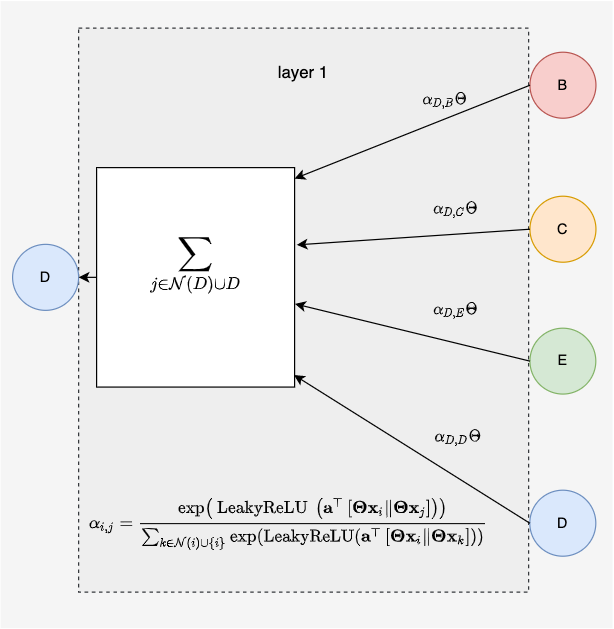

The diagram above was exported from draw.io. Its source (the exported page's mxGraphModel, read from the mxfile embedded in the PNG):
<mxGraphModel dx="710" dy="1167" grid="1" gridSize="10" guides="1" tooltips="1" connect="1" arrows="1" fold="1" page="1" pageScale="1" pageWidth="850" pageHeight="1100" math="1" shadow="0">
  <root>
    <mxCell id="0" />
    <mxCell id="1" parent="0" />
    <mxCell id="2" value="" style="rounded=0;whiteSpace=wrap;html=1;fillColor=#f5f5f5;fontColor=#333333;strokeColor=none;" parent="1" vertex="1">
      <mxGeometry x="30" y="17.44" width="510" height="522.56" as="geometry" />
    </mxCell>
    <mxCell id="3" value="&lt;font style=&quot;font-size: 14px&quot;&gt;layer 1&lt;br&gt;&lt;/font&gt;&lt;br&gt;&lt;br&gt;&lt;br&gt;&lt;br&gt;&lt;br&gt;&lt;br&gt;&lt;br&gt;&lt;br&gt;&lt;br&gt;&lt;br&gt;&lt;br&gt;&lt;br&gt;&lt;br&gt;&lt;br&gt;&lt;br&gt;&lt;br&gt;&lt;br&gt;&lt;br&gt;&lt;br&gt;&lt;br&gt;&lt;br&gt;&lt;br&gt;&lt;br&gt;&lt;br&gt;&lt;br&gt;&lt;br&gt;&lt;br&gt;&lt;br&gt;&lt;br&gt;&lt;br&gt;" style="rounded=0;whiteSpace=wrap;html=1;dashed=1;fontSize=11;fillColor=#eeeeee;strokeColor=#36393d;" parent="1" vertex="1">
      <mxGeometry x="95" y="40" width="375" height="470" as="geometry" />
    </mxCell>
    <mxCell id="20" value="$$\alpha_{i, j}=\frac{\exp \left(\text { LeakyReLU }\left(\mathbf{a}^{\top}\left[\boldsymbol{\Theta} \mathbf{x}_i \| \boldsymbol{\Theta} \mathbf{x}_j\right]\right)\right)}{\sum_{k \in \mathcal{N}(i) \cup\{i\}} \exp \left(\operatorname{LeakyReLU}\left(\mathbf{a}^{\top}\left[\boldsymbol{\Theta} \mathbf{x}_i \| \boldsymbol{\Theta} \mathbf{x}_k\right]\right)\right)}$$" style="rounded=0;whiteSpace=wrap;html=1;strokeColor=none;fillColor=#eeeeee;" parent="1" vertex="1">
      <mxGeometry x="100" y="407.5" width="340" height="90" as="geometry" />
    </mxCell>
    <mxCell id="4" value="B" style="ellipse;whiteSpace=wrap;html=1;aspect=fixed;fillColor=#f8cecc;strokeColor=#b85450;" parent="1" vertex="1">
      <mxGeometry x="471.1193399339934" y="60.004999999999995" width="55" height="55" as="geometry" />
    </mxCell>
    <mxCell id="5" style="edgeStyle=none;html=1;entryX=1;entryY=0.05;entryDx=0;entryDy=0;fontSize=16;fontColor=#000000;startArrow=none;startFill=0;endArrow=classic;endFill=1;exitX=0;exitY=0.5;exitDx=0;exitDy=0;entryPerimeter=0;" parent="1" source="4" target="18" edge="1">
      <mxGeometry relative="1" as="geometry">
        <mxPoint x="600" y="108" as="sourcePoint" />
      </mxGeometry>
    </mxCell>
    <mxCell id="6" value="$$\alpha_{D, B}\Theta$$" style="edgeLabel;html=1;align=center;verticalAlign=middle;resizable=0;points=[];fontSize=11;fontColor=#000000;labelBackgroundColor=none;" parent="5" vertex="1" connectable="0">
      <mxGeometry x="-0.2873" y="3" relative="1" as="geometry">
        <mxPoint x="-3" y="-18" as="offset" />
      </mxGeometry>
    </mxCell>
    <mxCell id="7" value="C" style="ellipse;whiteSpace=wrap;html=1;aspect=fixed;fillColor=#ffe6cc;strokeColor=#d79b00;" parent="1" vertex="1">
      <mxGeometry x="471.1193399339934" y="180.005" width="55" height="55" as="geometry" />
    </mxCell>
    <mxCell id="8" value="E" style="ellipse;whiteSpace=wrap;html=1;aspect=fixed;fillColor=#d5e8d4;strokeColor=#82b366;" parent="1" vertex="1">
      <mxGeometry x="471.12" y="290" width="54.88" height="54.88" as="geometry" />
    </mxCell>
    <mxCell id="9" value="D" style="ellipse;whiteSpace=wrap;html=1;aspect=fixed;fillColor=#dae8fc;strokeColor=#6c8ebf;" parent="1" vertex="1">
      <mxGeometry x="470.9993399339934" y="425" width="55" height="55" as="geometry" />
    </mxCell>
    <mxCell id="10" style="edgeStyle=none;html=1;exitX=0;exitY=0.5;exitDx=0;exitDy=0;fontSize=16;fontColor=#000000;startArrow=none;startFill=0;endArrow=classic;endFill=1;entryX=1.011;entryY=0.352;entryDx=0;entryDy=0;entryPerimeter=0;" parent="1" source="7" target="18" edge="1">
      <mxGeometry relative="1" as="geometry" />
    </mxCell>
    <mxCell id="11" value="$$\alpha_{D, C}\Theta$$" style="edgeLabel;html=1;align=center;verticalAlign=middle;resizable=0;points=[];fontSize=11;fontColor=#000000;labelBackgroundColor=none;" parent="10" vertex="1" connectable="0">
      <mxGeometry x="-0.5571" relative="1" as="geometry">
        <mxPoint x="-20" y="-20" as="offset" />
      </mxGeometry>
    </mxCell>
    <mxCell id="12" style="edgeStyle=none;html=1;exitX=0;exitY=0.5;exitDx=0;exitDy=0;fontSize=16;fontColor=#000000;startArrow=none;startFill=0;endArrow=classic;endFill=1;entryX=1.002;entryY=0.621;entryDx=0;entryDy=0;entryPerimeter=0;" parent="1" source="8" target="18" edge="1">
      <mxGeometry relative="1" as="geometry">
        <mxPoint x="415.3795049505007" y="273.75" as="sourcePoint" />
        <mxPoint x="328.75346534653465" y="273.75" as="targetPoint" />
      </mxGeometry>
    </mxCell>
    <mxCell id="13" value="$$\alpha_{D, E}\Theta$$" style="edgeLabel;html=1;align=center;verticalAlign=middle;resizable=0;points=[];fontSize=11;fontColor=#000000;labelBackgroundColor=none;" parent="12" vertex="1" connectable="0">
      <mxGeometry x="-0.5571" relative="1" as="geometry">
        <mxPoint x="-19" y="-32" as="offset" />
      </mxGeometry>
    </mxCell>
    <mxCell id="14" style="edgeStyle=none;html=1;exitX=0;exitY=0.5;exitDx=0;exitDy=0;entryX=0.997;entryY=0.945;entryDx=0;entryDy=0;fontSize=16;fontColor=#000000;startArrow=none;startFill=0;endArrow=classic;endFill=1;entryPerimeter=0;" parent="1" source="9" target="18" edge="1">
      <mxGeometry relative="1" as="geometry">
        <mxPoint x="315.00330033003297" y="358.99999999999983" as="targetPoint" />
      </mxGeometry>
    </mxCell>
    <mxCell id="15" value="$$\alpha_{D, D}\Theta$$" style="edgeLabel;html=1;align=center;verticalAlign=middle;resizable=0;points=[];fontSize=11;fontColor=#000000;labelBackgroundColor=none;" parent="14" vertex="1" connectable="0">
      <mxGeometry x="0.1035" y="1" relative="1" as="geometry">
        <mxPoint x="48" y="-5" as="offset" />
      </mxGeometry>
    </mxCell>
    <mxCell id="16" value="D" style="ellipse;whiteSpace=wrap;html=1;aspect=fixed;fillColor=#dae8fc;strokeColor=#6c8ebf;" parent="1" vertex="1">
      <mxGeometry x="40" y="220.125" width="55" height="55" as="geometry" />
    </mxCell>
    <mxCell id="17" style="edgeStyle=none;html=1;exitX=0;exitY=0.5;exitDx=0;exitDy=0;entryX=1;entryY=0.5;entryDx=0;entryDy=0;fontSize=16;fontColor=#000000;endArrow=classic;endFill=1;startArrow=none;startFill=0;" parent="1" source="18" target="16" edge="1">
      <mxGeometry relative="1" as="geometry" />
    </mxCell>
    <mxCell id="18" value="&lt;div style=&quot;background-color: rgb(255 , 255 , 255) ; line-height: 18px&quot;&gt;&lt;font face=&quot;menlo, monaco, courier new, monospace&quot;&gt;&lt;span style=&quot;font-size: 16px&quot;&gt;$$\sum_{j \in \mathcal{N}(D) \cup D}$$&lt;/span&gt;&lt;/font&gt;&lt;br&gt;&lt;/div&gt;" style="rounded=0;whiteSpace=wrap;html=1;" parent="1" vertex="1">
      <mxGeometry x="110.0013201320132" y="156.185" width="165.0019801980198" height="182.875" as="geometry" />
    </mxCell>
  </root>
</mxGraphModel>